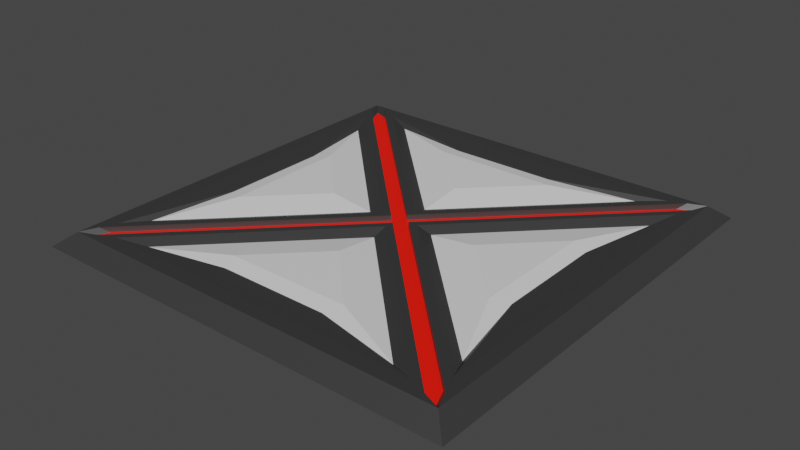 # Source: Floortile.blend  (saved by Blender 2.90.8; exported with 4.5.12 LTS)
import bpy
from mathutils import Matrix  # noqa: F401  (used for matrix-valued properties, if any)

bpy.ops.wm.read_factory_settings(use_empty=True)
scene = bpy.context.scene
scene.name = 'Scene'

# ---- collections
col_collection = bpy.data.collections.new('Collection'); scene.collection.children.link(col_collection)

# ---- materials (node trees are filled in below, after node groups)
mat_black = bpy.data.materials.new('Black')
mat_black.use_transparent_shadow = False
mat_white = bpy.data.materials.new('White')
mat_white.use_transparent_shadow = False
mat_glowing = bpy.data.materials.new('Glowing')
mat_glowing.use_transparent_shadow = False

# ---- material node trees
mat_black.use_nodes = True; mat_black.node_tree.nodes.clear()
_N = mat_black.node_tree.nodes; _L = mat_black.node_tree.links
n0 = _N.new('ShaderNodeBsdfPrincipled'); n0.name = 'Principled BSDF'; n0.location = (10, 300)
n0.distribution = 'GGX'
n0.subsurface_method = 'BURLEY'
n0.inputs[0].default_value = (0.07411, 0.07411, 0.07411, 1.0)
n0.inputs[1].default_value = 0.5541
n0.inputs[3].default_value = 1.45
n0.inputs[13].default_value = 0.5637
n0.inputs[27].default_value = (0.0, 0.0, 0.0, 1.0)
n0.inputs[28].default_value = 1.0
n1 = _N.new('ShaderNodeOutputMaterial'); n1.name = 'Material Output'; n1.location = (300, 300)
_L.new(n0.outputs[0], n1.inputs[0])
n1.is_active_output = True
mat_white.use_nodes = True; mat_white.node_tree.nodes.clear()
_N = mat_white.node_tree.nodes; _L = mat_white.node_tree.links
n0 = _N.new('ShaderNodeBsdfPrincipled'); n0.name = 'Principled BSDF'; n0.location = (10, 300)
n0.distribution = 'GGX'
n0.subsurface_method = 'BURLEY'
n0.inputs[3].default_value = 1.45
n0.inputs[27].default_value = (0.0, 0.0, 0.0, 1.0)
n0.inputs[28].default_value = 1.0
n1 = _N.new('ShaderNodeOutputMaterial'); n1.name = 'Material Output'; n1.location = (300, 300)
_L.new(n0.outputs[0], n1.inputs[0])
n1.is_active_output = True
mat_glowing.use_nodes = True; mat_glowing.node_tree.nodes.clear()
_N = mat_glowing.node_tree.nodes; _L = mat_glowing.node_tree.links
n0 = _N.new('ShaderNodeBsdfPrincipled'); n0.name = 'Principled BSDF'; n0.location = (10, 300)
n0.distribution = 'GGX'
n0.subsurface_method = 'BURLEY'
n0.inputs[0].default_value = (0.8, 0.001268, 0.0, 1.0)
n0.inputs[3].default_value = 1.45
n0.inputs[27].default_value = (0.2679, 0.004415, 0.0, 1.0)
n0.inputs[28].default_value = 1.0
n1 = _N.new('ShaderNodeOutputMaterial'); n1.name = 'Material Output'; n1.location = (300, 300)
_L.new(n0.outputs[0], n1.inputs[0])
n1.is_active_output = True

# ---- world
world_world = bpy.data.worlds.new('World'); scene.world = world_world
world_world.use_nodes = True; world_world.node_tree.nodes.clear()
_N = world_world.node_tree.nodes; _L = world_world.node_tree.links
n0 = _N.new('ShaderNodeOutputWorld'); n0.name = 'World Output'; n0.location = (300, 300)
n1 = _N.new('ShaderNodeBackground'); n1.name = 'Background'; n1.location = (10, 300)
n1.inputs[0].default_value = (0.05088, 0.05088, 0.05088, 1.0)
_L.new(n1.outputs[0], n0.inputs[0])
n0.is_active_output = True
world_world.color = (0.05088, 0.05088, 0.05088)
world_world.use_sun_shadow = False
world_world.sun_shadow_jitter_overblur = 0.0

# ---- meshes
me_plane = bpy.data.meshes.new('Plane')
me_plane.from_pydata([(-1.5, -1.5, 0.0), (1.5, -1.5, 0.0), (-1.5, 1.5, 0.0), (1.5, 1.5, 0.0), (-1.5, 0.0, 0.0), (1.5, 0.0, 0.0), (0.0, -1.5, 0.0), (0.0, 1.5, 0.0), (0.0, 0.0, 0.0), (-0.9883, 0.0, 0.09895), (-0.9883, -0.4326, 0.09895), (0.0, -0.9883, 0.09895), (0.9883, -0.4326, 0.09895), (0.9883, 0.0, 0.09895), (0.9883, 0.4326, 0.09895), (0.0, 0.9883, 0.09895), (-0.9883, 0.4326, 0.09895), (0.5556, 0.0, 0.09895), (1.381, 0.0, 0.09394), (0.4326, 0.9883, 0.09895), (-1.381, 0.0, 0.09394), (-0.4326, -0.9883, 0.09895), (-0.4326, 0.9883, 0.09895), (0.4326, -0.9883, 0.09895), (0.0, 1.381, 0.09394), (0.0, -0.5556, 0.09895), (-0.5556, 0.0, 0.09895), (-1.381, 1.381, 0.09394), (0.0, -1.381, 0.09394), (1.381, -1.381, 0.09394), (-1.381, -1.381, 0.09394), (1.381, 1.381, 0.09394), (0.0, 0.5556, 0.09895), (1.284, 0.0, 0.09394), (1.284, 1.147, 0.09394), (-1.284, 0.0, 0.09394), (-1.284, -1.147, 0.09394), (-1.284, 1.147, 0.09394), (1.284, -1.147, 0.09394), (-0.137, 0.0, 0.09394), (0.137, 0.0, 0.09394), (0.0, 1.284, 0.09394), (-1.147, 1.284, 0.09394), (0.0, -1.284, 0.09394), (1.147, -1.284, 0.09394), (-1.147, -1.284, 0.09394), (1.147, 1.284, 0.09394), (0.0, 0.137, 0.09394), (0.0, -0.137, 0.09394), (1.108, 0.0, 0.08354), (1.108, 0.3975, 0.08354), (-1.108, 0.0, 0.08354), (-1.108, -0.3975, 0.08354), (-1.108, 0.3975, 0.08354), (1.108, -0.3975, 0.08354), (0.0, 1.108, 0.08354), (-0.3975, 1.108, 0.08354), (0.0, -1.108, 0.08354), (0.3975, -1.108, 0.08354), (-0.3975, -1.108, 0.08354), (0.3975, 1.108, 0.08354), (1.082, 0.0, 0.07251), (1.082, 0.3336, 0.07251), (-1.082, 0.0, 0.07251), (-1.082, -0.3336, 0.07251), (-1.082, 0.3336, 0.07251), (1.082, -0.3336, 0.07251), (0.0, 1.082, 0.07251), (-0.3336, 1.082, 0.07251), (0.0, -1.082, 0.07251), (0.3336, -1.082, 0.07251), (-0.3336, -1.082, 0.07251), (0.3336, 1.082, 0.07251), (1.264, -1.333, 0.09394), (0.0, -1.333, 0.09394), (-1.264, -1.333, 0.09394), (0.0, -0.06848, 0.09394), (-1.333, -1.264, 0.09394), (-1.333, 0.0, 0.09394), (-1.333, 1.264, 0.09394), (-0.06848, 0.0, 0.09394), (1.333, 1.264, 0.09394), (1.333, 0.0, 0.09394), (1.333, -1.264, 0.09394), (0.06848, 0.0, 0.09394), (-1.264, 1.333, 0.09394), (0.0, 1.333, 0.09394), (1.264, 1.333, 0.09394), (0.0, 0.06848, 0.09394), (-1.331, 1.331, 0.05804), (0.0, 3.184e-11, 0.05804), (-1.331, -1.331, 0.05804), (1.331, -1.331, 0.05804), (1.331, 1.331, 0.05804), (-1.284, 1.218, 0.05804), (1.284, -1.218, 0.05804), (-0.06599, 3.184e-11, 0.05804), (0.06599, 3.184e-11, 0.05804), (-1.218, -1.284, 0.05804), (1.218, 1.284, 0.05804), (0.0, -0.06599, 0.05804), (1.218, -1.284, 0.05804), (-1.284, -1.218, 0.05804), (1.284, 1.218, 0.05804), (-1.218, 1.284, 0.05804), (0.0, 0.06599, 0.05804), (1.208, 0.0, 0.06211), (1.208, 0.963, 0.06211), (-1.208, 0.0, 0.06211), (-1.208, -0.963, 0.06211), (-1.208, 0.963, 0.06211), (1.208, -0.963, 0.06211), (-0.245, 0.0, 0.06211), (0.245, 0.0, 0.06211), (0.0, 1.208, 0.06211), (-0.963, 1.208, 0.06211), (0.0, -1.208, 0.06211), (0.963, -1.208, 0.06211), (-0.963, -1.208, 0.06211), (0.963, 1.208, 0.06211), (0.0, 0.245, 0.06211), (0.0, -0.245, 0.06211)], [], [(2, 7, 3, 8), (0, 4, 2, 8), (3, 5, 1, 8), (1, 6, 0, 8), (22, 32, 19, 15), (10, 26, 16, 9), (14, 17, 12, 13), (23, 25, 21, 11), (0, 6, 28, 30), (1, 5, 18, 29), (7, 2, 27, 24), (6, 1, 29, 28), (3, 7, 24, 31), (2, 4, 20, 27), (5, 3, 31, 18), (4, 0, 30, 20), (81, 82, 18, 31), (77, 78, 20, 30), (78, 79, 27, 20), (82, 83, 29, 18), (79, 80, 96, 94), (84, 81, 103, 97), (75, 76, 100, 98), (30, 75, 98, 91), (85, 86, 24, 27), (73, 74, 28, 29), (74, 75, 30, 28), (86, 87, 31, 24), (80, 77, 102, 96), (29, 83, 95, 92), (76, 73, 101, 100), (27, 79, 94, 89), (37, 35, 51, 53), (119, 46, 60, 72), (41, 42, 56, 55), (111, 38, 54, 66), (110, 112, 39, 37), (112, 109, 36, 39), (111, 113, 40, 38), (113, 107, 34, 40), (35, 36, 52, 51), (118, 45, 59, 71), (110, 37, 53, 65), (33, 34, 50, 49), (120, 115, 42, 47), (118, 121, 48, 45), (121, 117, 44, 48), (119, 120, 47, 46), (62, 61, 49, 50), (64, 63, 51, 52), (63, 65, 53, 51), (61, 66, 54, 49), (68, 67, 55, 56), (70, 69, 57, 58), (69, 71, 59, 57), (67, 72, 60, 55), (43, 44, 58, 57), (107, 106, 61, 62), (38, 33, 49, 54), (115, 114, 67, 68), (45, 43, 57, 59), (109, 108, 63, 64), (34, 107, 62, 50), (117, 116, 69, 70), (42, 115, 68, 56), (46, 41, 55, 60), (108, 110, 65, 63), (116, 118, 71, 69), (106, 111, 66, 61), (36, 109, 64, 52), (114, 119, 72, 67), (44, 117, 70, 58), (48, 44, 73, 76), (45, 48, 76, 75), (43, 45, 75, 74), (44, 43, 74, 73), (39, 36, 77, 80), (37, 39, 80, 79), (35, 37, 79, 78), (36, 35, 78, 77), (40, 34, 81, 84), (38, 40, 84, 83), (33, 38, 83, 82), (34, 33, 82, 81), (46, 47, 88, 87), (47, 42, 85, 88), (41, 46, 87, 86), (42, 41, 86, 85), (94, 96, 90, 89), (96, 102, 91, 90), (95, 97, 90, 92), (97, 103, 93, 90), (105, 104, 89, 90), (98, 100, 90, 91), (100, 101, 92, 90), (99, 105, 90, 93), (87, 88, 105, 99), (31, 87, 99, 93), (83, 84, 97, 95), (88, 85, 104, 105), (73, 29, 92, 101), (77, 30, 91, 102), (81, 31, 93, 103), (85, 27, 89, 104), (14, 13, 106, 107), (10, 9, 108, 109), (9, 16, 110, 108), (13, 12, 111, 106), (16, 26, 112, 110), (26, 10, 109, 112), (12, 17, 113, 111), (17, 14, 107, 113), (22, 15, 114, 115), (23, 11, 116, 117), (11, 21, 118, 116), (15, 19, 119, 114), (32, 22, 115, 120), (21, 25, 121, 118), (25, 23, 117, 121), (19, 32, 120, 119)])
me_plane.polygons.foreach_set('material_index', [0, 0, 0, 0, 1, 1, 1, 1, 0, 0, 0, 0, 0, 0, 0, 0, 0, 0, 0, 0, 0, 0, 0, 0, 0, 0, 0, 0, 0, 0, 0, 0, 0, 0, 0, 0, 0, 0, 0, 0, 0, 0, 0, 0, 0, 0, 0, 0, 0, 0, 0, 0, 0, 0, 0, 0, 0, 0, 0, 0, 0, 0, 0, 0, 0, 0, 0, 0, 0, 0, 0, 0, 0, 0, 0, 0, 0, 0, 0, 0, 0, 0, 0, 0, 0, 0, 0, 0, 2, 2, 2, 2, 2, 2, 2, 2, 0, 0, 0, 0, 0, 0, 0, 0, 1, 1, 1, 1, 1, 1, 1, 1, 1, 1, 1, 1, 1, 1, 1, 1])
_uv = me_plane.uv_layers.new(name='UVMap')
_uv.uv.foreach_set('vector', [0.0, 0.0, 0.0, 0.0, 0.0, 0.0, 0.0, 0.0, 0.0, 0.0, 0.0, 0.0, 0.0, 0.0, 0.0, 0.0, 0.0, 0.0, 0.0, 0.0, 0.0, 0.0, 0.0, 0.0, 0.0, 0.0, 0.0, 0.0, 0.0, 0.0, 0.0, 0.0, 0.0, 0.0, 0.0, 0.0, 0.0, 0.0, 0.0, 0.0, 0.0, 0.0, 0.0, 0.0, 0.0, 0.0, 0.0, 0.0, 0.0, 0.0, 0.0, 0.0, 0.0, 0.0, 0.0, 0.0, 0.0, 0.0, 0.0, 0.0, 0.0, 0.0, 0.0, 0.0, 0.0, 0.0, 0.0, 0.0, 0.0, 0.0, 0.0, 0.0, 0.0, 0.0, 0.0, 0.0, 0.0, 0.0, 0.0, 0.0, 0.0, 0.0, 0.0, 0.0, 0.0, 0.0, 0.0, 0.0, 0.0, 0.0, 0.0, 0.0, 0.0, 0.0, 0.0, 0.0, 0.0, 0.0, 0.0, 0.0, 0.0, 0.0, 0.0, 0.0, 0.0, 0.0, 0.0, 0.0, 0.0, 0.0, 0.0, 0.0, 0.0, 0.0, 0.0, 0.0, 0.0, 0.0, 0.0, 0.0, 0.0, 0.0, 0.0, 0.0, 0.0, 0.0, 0.0, 0.0, 0.0, 0.0, 0.0, 0.0, 0.0, 0.0, 0.0, 0.0, 0.0, 0.0, 0.0, 0.0, 0.0, 0.0, 0.0, 0.0, 0.0, 0.0, 0.0, 0.0, 0.0, 0.0, 0.0, 0.0, 0.0, 0.0, 0.0, 0.0, 0.0, 0.0, 0.0, 0.0, 0.0, 0.0, 0.0, 0.0, 0.0, 0.0, 0.0, 0.0, 0.0, 0.0, 0.0, 0.0, 0.0, 0.0, 0.0, 0.0, 0.0, 0.0, 0.0, 0.0, 0.0, 0.0, 0.0, 0.0, 0.0, 0.0, 0.0, 0.0, 0.0, 0.0, 0.0, 0.0, 0.0, 0.0, 0.0, 0.0, 0.0, 0.0, 0.0, 0.0, 0.0, 0.0, 0.0, 0.0, 0.0, 0.0, 0.0, 0.0, 0.0, 0.0, 0.0, 0.0, 0.0, 0.0, 0.0, 0.0, 0.0, 0.0, 0.0, 0.0, 0.0, 0.0, 0.0, 0.0, 0.0, 0.0, 0.0, 0.0, 0.0, 0.0, 0.0, 0.0, 0.0, 0.0, 0.0, 0.0, 0.0, 0.0, 0.0, 0.0, 0.0, 0.0, 0.0, 0.0, 0.0, 0.0, 0.0, 0.0, 0.0, 0.0, 0.0, 0.0, 0.0, 0.0, 0.0, 0.0, 0.0, 0.0, 0.0, 0.0, 0.0, 0.0, 0.0, 0.0, 0.0, 0.0, 0.0, 0.0, 0.0, 0.0, 0.0, 0.0, 0.0, 0.0, 0.0, 0.0, 0.0, 0.0, 0.0, 0.0, 0.0, 0.0, 0.0, 0.0, 0.0, 0.0, 0.0, 0.0, 0.0, 0.0, 0.0, 0.0, 0.0, 0.0, 0.0, 0.0, 0.0, 0.0, 0.0, 0.0, 0.0, 0.0, 0.0, 0.0, 0.0, 0.0, 0.0, 0.0, 0.0, 0.0, 0.0, 0.0, 0.0, 0.0, 0.0, 0.0, 0.0, 0.0, 0.0, 0.0, 0.0, 0.0, 0.0, 0.0, 0.0, 0.0, 0.0, 0.0, 0.0, 0.0, 0.0, 0.0, 0.0, 0.0, 0.0, 0.0, 0.0, 0.0, 0.0, 0.0, 0.0, 0.0, 0.0, 0.0, 0.0, 0.0, 0.0, 0.0, 0.0, 0.0, 0.0, 0.0, 0.0, 0.0, 0.0, 0.0, 0.0, 0.0, 0.0, 0.0, 0.0, 0.0, 0.0, 0.0, 0.0, 0.0, 0.0, 0.0, 0.0, 0.0, 0.0, 0.0, 0.0, 0.0, 0.0, 0.0, 0.0, 0.0, 0.0, 0.0, 0.0, 0.0, 0.0, 0.0, 0.0, 0.0, 0.0, 0.0, 0.0, 0.0, 0.0, 0.0, 0.0, 0.0, 0.0, 0.0, 0.0, 0.0, 0.0, 0.0, 0.0, 0.0, 0.0, 0.0, 0.0, 0.0, 0.0, 0.0, 0.0, 0.0, 0.0, 0.0, 0.0, 0.0, 0.0, 0.0, 0.0, 0.0, 0.0, 0.0, 0.0, 0.0, 0.0, 0.0, 0.0, 0.0, 0.0, 0.0, 0.0, 0.0, 0.0, 0.0, 0.0, 0.0, 0.0, 0.0, 0.0, 0.0, 0.0, 0.0, 0.0, 0.0, 0.0, 0.0, 0.0, 0.0, 0.0, 0.0, 0.0, 0.0, 0.0, 0.0, 0.0, 0.0, 0.0, 0.0, 0.0, 0.0, 0.0, 0.0, 0.0, 0.0, 0.0, 0.0, 0.0, 0.0, 0.0, 0.0, 0.0, 0.0, 0.0, 0.0, 0.0, 0.0, 0.0, 0.0, 0.0, 0.0, 0.0, 0.0, 0.0, 0.0, 0.0, 0.0, 0.0, 0.0, 0.0, 0.0, 0.0, 0.0, 0.0, 0.0, 0.0, 0.0, 0.0, 0.0, 0.0, 0.0, 0.0, 0.0, 0.0, 0.0, 0.0, 0.0, 0.0, 0.0, 0.0, 0.0, 0.0, 0.0, 0.0, 0.0, 0.0, 0.0, 0.0, 0.0, 0.0, 0.0, 0.0, 0.0, 0.0, 0.0, 0.0, 0.0, 0.0, 0.0, 0.0, 0.0, 0.0, 0.0, 0.0, 0.0, 0.0, 0.0, 0.0, 0.0, 0.0, 0.0, 0.0, 0.0, 0.0, 0.0, 0.0, 0.0, 0.0, 0.0, 0.0, 0.0, 0.0, 0.0, 0.0, 0.0, 0.0, 0.0, 0.0, 0.0, 0.0, 0.0, 0.0, 0.0, 0.0, 0.0, 0.0, 0.0, 0.0, 0.0, 0.0, 0.0, 0.0, 0.0, 0.0, 0.0, 0.0, 0.0, 0.0, 0.0, 0.0, 0.0, 0.0, 0.0, 0.0, 0.0, 0.0, 0.0, 0.0, 0.0, 0.0, 0.0, 0.0, 0.0, 0.0, 0.0, 0.0, 0.0, 0.0, 0.0, 0.0, 0.0, 0.0, 0.0, 0.0, 0.0, 0.0, 0.0, 0.0, 0.0, 0.0, 0.0, 0.0, 0.0, 0.0, 0.0, 0.0, 0.0, 0.0, 0.0, 0.0, 0.0, 0.0, 0.0, 0.0, 0.0, 0.0, 0.0, 0.0, 0.0, 0.0, 0.0, 0.0, 0.0, 0.0, 0.0, 0.0, 0.0, 0.0, 0.0, 0.0, 0.0, 0.0, 0.0, 0.0, 0.0, 0.0, 0.0, 0.0, 0.0, 0.0, 0.0, 0.0, 0.0, 0.0, 0.0, 0.0, 0.0, 0.0, 0.0, 0.0, 0.0, 0.0, 0.0, 0.0, 0.0, 0.0, 0.0, 0.0, 0.0, 0.0, 0.0, 0.0, 0.0, 0.0, 0.0, 0.0, 0.0, 0.0, 0.0, 0.0, 0.0, 0.0, 0.0, 0.0, 0.0, 0.0, 0.0, 0.0, 0.0, 0.0, 0.0, 0.0, 0.0, 0.0, 0.0, 0.0, 0.0, 0.0, 0.0, 0.0, 0.0, 0.0, 0.0, 0.0, 0.0, 0.0, 0.0, 0.0, 0.0, 0.0, 0.0, 0.0, 0.0, 0.0, 0.0, 0.0, 0.0, 0.0, 0.0, 0.0, 0.0, 0.0, 0.0, 0.0, 0.0, 0.0, 0.0, 0.0, 0.0, 0.0, 0.0, 0.0, 0.0, 0.0, 0.0, 0.0, 0.0, 0.0, 0.0, 0.0, 0.0, 0.0, 0.0, 0.0, 0.0, 0.0, 0.0, 0.0, 0.0, 0.0, 0.0, 0.0, 0.0, 0.0, 0.0, 0.0, 0.0, 0.0, 0.0, 0.0, 0.0, 0.0, 0.0, 0.0, 0.0, 0.0, 0.0, 0.0, 0.0, 0.0, 0.0, 0.0, 0.0, 0.0, 0.0, 0.0, 0.0, 0.0, 0.0, 0.0, 0.0, 0.0, 0.0, 0.0, 0.0, 0.0, 0.0, 0.0, 0.0, 0.0, 0.0, 0.0, 0.0, 0.0, 0.0, 0.0, 0.0, 0.0, 0.0, 0.0, 0.0, 0.0, 0.0, 0.0, 0.0, 0.0, 0.0, 0.0, 0.0, 0.0, 0.0, 0.0, 0.0, 0.0, 0.0, 0.0, 0.0, 0.0, 0.0, 0.0, 0.0, 0.0, 0.0, 0.0, 0.0, 0.0, 0.0, 0.0, 0.0, 0.0, 0.0, 0.0, 0.0, 0.0, 0.0, 0.0, 0.0, 0.0, 0.0, 0.0, 0.0, 0.0, 0.0, 0.0, 0.0, 0.0, 0.0, 0.0, 0.0, 0.0, 0.0, 0.0, 0.0, 0.0, 0.0, 0.0, 0.0, 0.0, 0.0, 0.0, 0.0, 0.0, 0.0, 0.0, 0.0, 0.0, 0.0, 0.0, 0.0, 0.0, 0.0, 0.0, 0.0, 0.0, 0.0, 0.0, 0.0, 0.0, 0.0, 0.0, 0.0, 0.0, 0.0, 0.0, 0.0, 0.0, 0.0, 0.0, 0.0, 0.0, 0.0, 0.0, 0.0, 0.0, 0.0, 0.0, 0.0, 0.0, 0.0, 0.0, 0.0, 0.0, 0.0, 0.0, 0.0, 0.0, 0.0, 0.0, 0.0, 0.0, 0.0, 0.0, 0.0, 0.0, 0.0, 0.0, 0.0, 0.0, 0.0, 0.0, 0.0, 0.0, 0.0, 0.0, 0.0, 0.0, 0.0, 0.0, 0.0, 0.0, 0.0, 0.0, 0.0, 0.0, 0.0, 0.0, 0.0, 0.0, 0.0, 0.0, 0.0, 0.0, 0.0, 0.0, 0.0, 0.0, 0.0, 0.0, 0.0, 0.0, 0.0, 0.0, 0.0, 0.0, 0.0, 0.0, 0.0, 0.0, 0.0, 0.0, 0.0, 0.0, 0.0])
me_plane.materials.append(mat_black)
me_plane.materials.append(mat_white)
me_plane.materials.append(mat_glowing)
me_plane.use_remesh_fix_poles = True
me_plane.use_remesh_preserve_attributes = False
me_plane.use_mirror_vertex_groups = False
me_plane.update()

# ---- objects
ob_plane = bpy.data.objects.new('Plane', me_plane)

# ---- transforms, parenting, visibility, modifiers, constraints
ob_plane.location = (0.0, 0.0, 0.0)
ob_plane.lineart.crease_threshold = 0.0

# ---- collection membership
col_collection.objects.link(ob_plane)

# ---- scene / render settings (as saved in the file)
scene.frame_start = 1; scene.frame_end = 250; scene.frame_set(1)
scene.render.engine = 'BLENDER_EEVEE_NEXT'
scene.cycles.use_denoising = False
scene.cycles.samples = 128
scene.cycles.sampling_pattern = 'TABULATED_SOBOL'
scene.cycles.use_adaptive_sampling = False
scene.cycles.use_light_tree = False
scene.view_settings.view_transform = 'Filmic'
bpy.context.view_layer.update()

# ---- added for rendering (the .blend has no active camera and no usable light): camera, sun
cam_auto = bpy.data.cameras.new('AutoCamera')
cam_auto.lens = 50.0
cam_auto.sensor_width = 36.0
cam_auto.clip_end = 1000.0
ob_auto_camera = bpy.data.objects.new('AutoCamera', cam_auto)
scene.collection.objects.link(ob_auto_camera)
ob_auto_camera.location = (3.92646, -4.71176, 3.19065)
ob_auto_camera.rotation_euler = (1.09748, -7.21219e-08, 0.694738)
scene.camera = ob_auto_camera
light_auto_sun = bpy.data.lights.new('AutoSun', 'SUN')
light_auto_sun.energy = 3.0
light_auto_sun.angle = 0.0523599
ob_auto_sun = bpy.data.objects.new('AutoSun', light_auto_sun)
scene.collection.objects.link(ob_auto_sun)
ob_auto_sun.rotation_euler = (0.872665, 0.174533, 0.523599)
bpy.context.view_layer.update()
